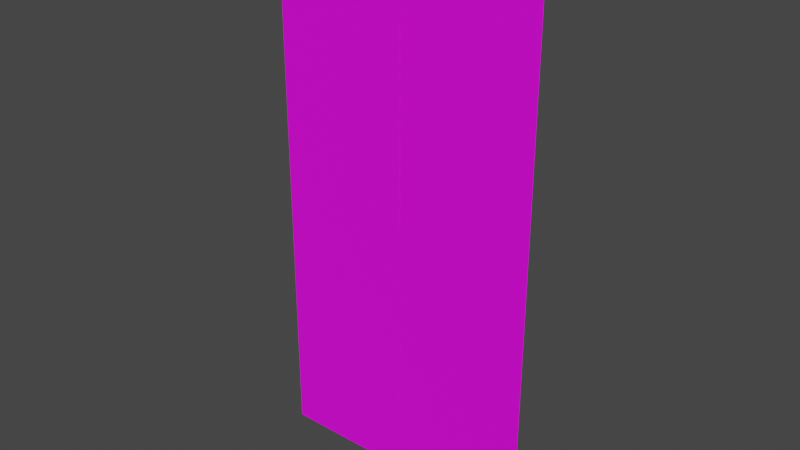 # Source: player.blend  (saved by Blender 3.1.7; exported with 4.5.12 LTS)
import bpy
from mathutils import Matrix  # noqa: F401  (used for matrix-valued properties, if any)

bpy.ops.wm.read_factory_settings(use_empty=True)
scene = bpy.context.scene
scene.name = 'Scene'

# ---- collections
col_collection = bpy.data.collections.new('Collection'); scene.collection.children.link(col_collection)

# ---- images (referenced by path relative to the original .blend; pixels are not part of the script)
import os
ASSET_DIR = os.environ.get("B2B_ASSET_DIR", "")  # directory of the original .blend (textures are referenced by path, not embedded)
HERE = os.path.dirname(os.path.abspath(__file__))  # packed textures are extracted next to this script under _unpacked/

def load_image(name, relpath, width, height, colorspace="sRGB"):
    """Load a texture the original file referenced (path relative to the .blend, or extracted next to this script)."""
    p = next((c for c in (os.path.join(HERE, relpath), os.path.join(ASSET_DIR, relpath)) if relpath and os.path.exists(c)), "")
    if p:
        img = bpy.data.images.load(p, check_existing=True)
        img.name = name
    else:  # same state as the original file: an image datablock whose file is absent (Cycles renders it pink)
        img = bpy.data.images.new(name, width, height)
        img.source = "FILE"
        img.filepath = "//" + (relpath or name)
    img.colorspace_settings.name = colorspace
    return img
img_player_png = load_image('player.png', 'player.png', 1024, 1024, 'sRGB')
img_player_png_001 = load_image('player.png.001', 'player.png', 1024, 1024, 'sRGB')

# ---- materials (node trees are filled in below, after node groups)
mat_material_001 = bpy.data.materials.new('Material.001')
mat_material_001.use_backface_culling = True
mat_material_002 = bpy.data.materials.new('Material.002')

# ---- material node trees
mat_material_001.use_nodes = True; mat_material_001.node_tree.nodes.clear()
_N = mat_material_001.node_tree.nodes; _L = mat_material_001.node_tree.links
n0 = _N.new('ShaderNodeBsdfPrincipled'); n0.name = 'Principled BSDF'; n0.location = (10, 300)
n0.distribution = 'GGX'
n0.subsurface_method = 'RANDOM_WALK_SKIN'
n0.inputs[3].default_value = 1.45
n0.inputs[27].default_value = (0.0, 0.0, 0.0, 1.0)
n0.inputs[28].default_value = 1.0
n1 = _N.new('ShaderNodeOutputMaterial'); n1.name = 'Material Output'; n1.location = (300, 300)
n1.target = 'CYCLES'
n2 = _N.new('ShaderNodeTexImage'); n2.name = 'Image Texture'; n2.location = (-280, 280)
n2.image = img_player_png
n2.interpolation = 'Closest'
n3 = _N.new('ShaderNodeOutputMaterial'); n3.name = 'Material Output.001'; n3.location = (0, 0)
n3.target = 'EEVEE'
n4 = _N.new('ShaderNodeMixShader'); n4.name = 'Mix Shader'; n4.location = (0, 0)
n4.label = 'Disable Shadow'
n4.hide = True
n5 = _N.new('ShaderNodeLightPath'); n5.name = 'Light Path'; n5.location = (0, 0)
n5.hide = True
n6 = _N.new('ShaderNodeBsdfTransparent'); n6.name = 'Transparent BSDF'; n6.location = (0, 0)
n6.hide = True
_L.new(n0.outputs[0], n1.inputs[0])
_L.new(n2.outputs[0], n0.inputs[0])
_L.new(n0.outputs[0], n4.inputs[1])
_L.new(n4.outputs[0], n3.inputs[0])
_L.new(n5.outputs[1], n4.inputs[0])
_L.new(n6.outputs[0], n4.inputs[2])
n1.is_active_output = True
mat_material_002.use_nodes = True; mat_material_002.node_tree.nodes.clear()
_N = mat_material_002.node_tree.nodes; _L = mat_material_002.node_tree.links
n0 = _N.new('ShaderNodeBsdfPrincipled'); n0.name = 'Principled BSDF'; n0.location = (10, 300)
n0.distribution = 'GGX'
n0.subsurface_method = 'RANDOM_WALK_SKIN'
n0.inputs[3].default_value = 1.45
n0.inputs[27].default_value = (0.0, 0.0, 0.0, 1.0)
n0.inputs[28].default_value = 1.0
n1 = _N.new('ShaderNodeOutputMaterial'); n1.name = 'Material Output'; n1.location = (300, 300)
n1.target = 'CYCLES'
n2 = _N.new('ShaderNodeTexImage'); n2.name = 'Image Texture'; n2.location = (-280, 280)
n2.image = img_player_png_001
n2.interpolation = 'Closest'
n3 = _N.new('ShaderNodeOutputMaterial'); n3.name = 'Material Output.001'; n3.location = (0, 0)
n3.target = 'EEVEE'
n4 = _N.new('ShaderNodeMixShader'); n4.name = 'Mix Shader'; n4.location = (0, 0)
n4.label = 'Disable Shadow'
n4.hide = True
n5 = _N.new('ShaderNodeLightPath'); n5.name = 'Light Path'; n5.location = (0, 0)
n5.hide = True
n6 = _N.new('ShaderNodeBsdfTransparent'); n6.name = 'Transparent BSDF'; n6.location = (0, 0)
n6.hide = True
_L.new(n0.outputs[0], n1.inputs[0])
_L.new(n2.outputs[0], n0.inputs[0])
_L.new(n0.outputs[0], n4.inputs[1])
_L.new(n4.outputs[0], n3.inputs[0])
_L.new(n5.outputs[1], n4.inputs[0])
_L.new(n6.outputs[0], n4.inputs[2])
n1.is_active_output = True

# ---- world
world_world = bpy.data.worlds.new('World'); scene.world = world_world
world_world.use_nodes = True; world_world.node_tree.nodes.clear()
_N = world_world.node_tree.nodes; _L = world_world.node_tree.links
n0 = _N.new('ShaderNodeOutputWorld'); n0.name = 'World Output'; n0.location = (300, 300)
n1 = _N.new('ShaderNodeBackground'); n1.name = 'Background'; n1.location = (10, 300)
n1.inputs[0].default_value = (0.05088, 0.05088, 0.05088, 1.0)
_L.new(n1.outputs[0], n0.inputs[0])
n0.is_active_output = True
world_world.color = (0.05088, 0.05088, 0.05088)
world_world.use_sun_shadow = False
world_world.sun_shadow_jitter_overblur = 0.0

# ---- meshes
me_plane = bpy.data.meshes.new('Plane')
me_plane.from_pydata([(-1.0, -1.0, 0.0), (1.0, -1.0, 0.0), (-1.0, 1.0, 0.0), (1.0, 1.0, 0.0)], [], [(0, 1, 3, 2)])
_uv = me_plane.uv_layers.new(name='UVMap')
_uv.uv.foreach_set('vector', [0.0, 0.9844, 0.0, 0.0, 0.5, 0.0, 0.5, 0.9844])
me_plane.materials.append(mat_material_001)
me_plane.use_remesh_fix_poles = True
me_plane.use_remesh_preserve_attributes = False
me_plane.update()
me_plane_001 = bpy.data.meshes.new('Plane.001')
me_plane_001.from_pydata([(-1.0, -1.0, 0.0), (1.0, -1.0, 0.0), (-1.0, 1.0, 0.0), (1.0, 1.0, 0.0)], [], [(0, 1, 3, 2)])
_uv = me_plane_001.uv_layers.new(name='UVMap')
_uv.uv.foreach_set('vector', [0.5, 0.9844, 0.5, 0.0, 0.0, 0.0, 0.0, 0.9844])
me_plane_001.materials.append(mat_material_002)
me_plane_001.use_remesh_fix_poles = True
me_plane_001.use_remesh_preserve_attributes = False
me_plane_001.update()

# ---- objects
ob_plane = bpy.data.objects.new('Plane', me_plane)
ob_plane_001 = bpy.data.objects.new('Plane.001', me_plane_001)

# ---- transforms, parenting, visibility, modifiers, constraints
ob_plane.location = (0.5, 0.0, 1.0)
ob_plane.rotation_euler = (4.712, 1.571, 0.0)
ob_plane.scale = (1.0, 0.5, 1.0)
ob_plane.visible_shadow = False
ob_plane_001.location = (0.5, 0.0, 1.0)
ob_plane_001.rotation_euler = (7.854, 1.571, 0.0)
ob_plane_001.scale = (1.0, 0.5, 1.0)
ob_plane_001.visible_shadow = False

# ---- collection membership
col_collection.objects.link(ob_plane)
col_collection.objects.link(ob_plane_001)

# ---- scene / render settings (as saved in the file)
scene.frame_start = 1; scene.frame_end = 250; scene.frame_set(1)
scene.render.engine = 'BLENDER_EEVEE_NEXT'
scene.cycles.sampling_pattern = 'TABULATED_SOBOL'
scene.cycles.use_light_tree = False
scene.view_settings.view_transform = 'Filmic'
bpy.context.view_layer.update()

# ---- added for rendering (the .blend has no active camera and no usable light): camera, sun
cam_auto = bpy.data.cameras.new('AutoCamera')
cam_auto.lens = 50.0
cam_auto.sensor_width = 36.0
cam_auto.clip_end = 1000.0
ob_auto_camera = bpy.data.objects.new('AutoCamera', cam_auto)
scene.collection.objects.link(ob_auto_camera)
ob_auto_camera.location = (2.56887, -2.48264, 2.65509)
ob_auto_camera.rotation_euler = (1.09748, -7.21219e-08, 0.694738)
scene.camera = ob_auto_camera
light_auto_sun = bpy.data.lights.new('AutoSun', 'SUN')
light_auto_sun.energy = 3.0
light_auto_sun.angle = 0.0523599
ob_auto_sun = bpy.data.objects.new('AutoSun', light_auto_sun)
scene.collection.objects.link(ob_auto_sun)
ob_auto_sun.rotation_euler = (0.872665, 0.174533, 0.523599)
bpy.context.view_layer.update()
